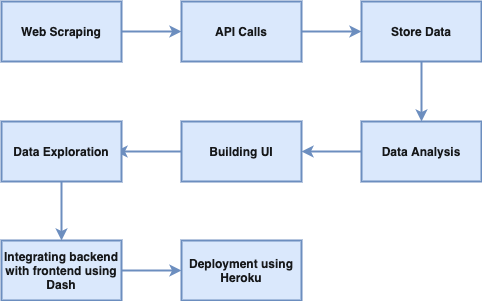

The diagram above was exported from draw.io. Its source (the exported page's mxGraphModel, read from the mxfile embedded in the PNG):
<mxGraphModel dx="815" dy="541" grid="0" gridSize="10" guides="1" tooltips="1" connect="1" arrows="1" fold="1" page="1" pageScale="1" pageWidth="850" pageHeight="1100" math="0" shadow="0">
  <root>
    <mxCell id="0" />
    <mxCell id="1" parent="0" />
    <mxCell id="bralTFy2FeJzo0-upSnq-5" value="" style="edgeStyle=orthogonalEdgeStyle;rounded=0;orthogonalLoop=1;jettySize=auto;html=1;fillColor=#dae8fc;strokeColor=#6c8ebf;fontStyle=1;fontSize=12;align=center;textOpacity=90;spacingTop=0;strokeWidth=2;" parent="1" source="bralTFy2FeJzo0-upSnq-2" target="bralTFy2FeJzo0-upSnq-4" edge="1">
      <mxGeometry relative="1" as="geometry" />
    </mxCell>
    <mxCell id="bralTFy2FeJzo0-upSnq-2" value="&lt;span&gt;Web Scraping&lt;/span&gt;" style="rounded=0;html=1;fillColor=#dae8fc;strokeColor=#6c8ebf;fontStyle=1;fontSize=12;align=center;whiteSpace=wrap;textOpacity=90;spacingTop=0;strokeWidth=2;" parent="1" vertex="1">
      <mxGeometry x="170" y="320" width="120" height="60" as="geometry" />
    </mxCell>
    <mxCell id="bralTFy2FeJzo0-upSnq-7" value="" style="edgeStyle=orthogonalEdgeStyle;rounded=0;orthogonalLoop=1;jettySize=auto;html=1;fillColor=#dae8fc;strokeColor=#6c8ebf;fontStyle=1;fontSize=12;align=center;textOpacity=90;spacingTop=0;strokeWidth=2;" parent="1" source="bralTFy2FeJzo0-upSnq-4" target="bralTFy2FeJzo0-upSnq-6" edge="1">
      <mxGeometry relative="1" as="geometry" />
    </mxCell>
    <mxCell id="bralTFy2FeJzo0-upSnq-4" value="&lt;span&gt;API Calls&lt;/span&gt;" style="rounded=0;html=1;fillColor=#dae8fc;strokeColor=#6c8ebf;fontStyle=1;fontSize=12;align=center;whiteSpace=wrap;textOpacity=90;spacingTop=0;strokeWidth=2;" parent="1" vertex="1">
      <mxGeometry x="350" y="320" width="120" height="60" as="geometry" />
    </mxCell>
    <mxCell id="bralTFy2FeJzo0-upSnq-9" value="" style="edgeStyle=orthogonalEdgeStyle;rounded=0;orthogonalLoop=1;jettySize=auto;html=1;fillColor=#dae8fc;strokeColor=#6c8ebf;fontStyle=1;fontSize=12;align=center;textOpacity=90;spacingTop=0;strokeWidth=2;" parent="1" source="bralTFy2FeJzo0-upSnq-6" target="bralTFy2FeJzo0-upSnq-8" edge="1">
      <mxGeometry relative="1" as="geometry" />
    </mxCell>
    <mxCell id="bralTFy2FeJzo0-upSnq-6" value="&lt;span&gt;Store Data&lt;/span&gt;" style="rounded=0;html=1;fillColor=#dae8fc;strokeColor=#6c8ebf;fontStyle=1;fontSize=12;align=center;whiteSpace=wrap;textOpacity=90;spacingTop=0;strokeWidth=2;" parent="1" vertex="1">
      <mxGeometry x="530" y="320" width="120" height="60" as="geometry" />
    </mxCell>
    <mxCell id="bralTFy2FeJzo0-upSnq-11" value="" style="edgeStyle=orthogonalEdgeStyle;rounded=0;orthogonalLoop=1;jettySize=auto;html=1;fillColor=#dae8fc;strokeColor=#6c8ebf;fontStyle=1;fontSize=12;align=center;textOpacity=90;spacingTop=0;strokeWidth=2;" parent="1" source="bralTFy2FeJzo0-upSnq-8" target="bralTFy2FeJzo0-upSnq-10" edge="1">
      <mxGeometry relative="1" as="geometry" />
    </mxCell>
    <mxCell id="bralTFy2FeJzo0-upSnq-8" value="Data Analysis" style="rounded=0;html=1;fillColor=#dae8fc;strokeColor=#6c8ebf;fontStyle=1;fontSize=12;align=center;whiteSpace=wrap;textOpacity=90;spacingTop=0;strokeWidth=2;" parent="1" vertex="1">
      <mxGeometry x="530" y="440" width="120" height="60" as="geometry" />
    </mxCell>
    <mxCell id="bralTFy2FeJzo0-upSnq-13" value="" style="edgeStyle=orthogonalEdgeStyle;rounded=0;orthogonalLoop=1;jettySize=auto;html=1;fillColor=#dae8fc;strokeColor=#6c8ebf;fontStyle=1;fontSize=12;align=center;textOpacity=90;spacingTop=0;strokeWidth=2;" parent="1" source="bralTFy2FeJzo0-upSnq-10" edge="1">
      <mxGeometry relative="1" as="geometry">
        <mxPoint x="284" y="470" as="targetPoint" />
      </mxGeometry>
    </mxCell>
    <mxCell id="bralTFy2FeJzo0-upSnq-10" value="&lt;span&gt;Building UI&lt;/span&gt;" style="rounded=0;html=1;fillColor=#dae8fc;strokeColor=#6c8ebf;fontStyle=1;fontSize=12;align=center;whiteSpace=wrap;textOpacity=90;spacingTop=0;strokeWidth=2;" parent="1" vertex="1">
      <mxGeometry x="350" y="440" width="120" height="60" as="geometry" />
    </mxCell>
    <mxCell id="bralTFy2FeJzo0-upSnq-14" value="&lt;span&gt;Data Exploration&lt;/span&gt;" style="rounded=0;html=1;fillColor=#dae8fc;strokeColor=#6c8ebf;fontStyle=1;fontSize=12;align=center;whiteSpace=wrap;textOpacity=90;spacingTop=0;strokeWidth=2;" parent="1" vertex="1">
      <mxGeometry x="170" y="440" width="120" height="60" as="geometry" />
    </mxCell>
    <mxCell id="bralTFy2FeJzo0-upSnq-19" value="" style="edgeStyle=orthogonalEdgeStyle;rounded=0;orthogonalLoop=1;jettySize=auto;html=1;fillColor=#dae8fc;strokeColor=#6c8ebf;fontStyle=1;fontSize=12;align=center;textOpacity=90;spacingTop=0;strokeWidth=2;" parent="1" source="bralTFy2FeJzo0-upSnq-16" target="bralTFy2FeJzo0-upSnq-18" edge="1">
      <mxGeometry relative="1" as="geometry" />
    </mxCell>
    <mxCell id="bralTFy2FeJzo0-upSnq-16" value="&lt;span&gt;Integrating backend with frontend using Dash&lt;/span&gt;" style="rounded=0;html=1;fillColor=#dae8fc;strokeColor=#6c8ebf;fontStyle=1;fontSize=12;align=center;whiteSpace=wrap;textOpacity=90;spacingTop=0;strokeWidth=2;" parent="1" vertex="1">
      <mxGeometry x="170" y="559" width="120" height="60" as="geometry" />
    </mxCell>
    <mxCell id="bralTFy2FeJzo0-upSnq-18" value="&lt;span&gt;Deployment using Heroku&lt;/span&gt;" style="rounded=0;html=1;fillColor=#dae8fc;strokeColor=#6c8ebf;fontStyle=1;fontSize=12;align=center;whiteSpace=wrap;textOpacity=90;spacingTop=0;strokeWidth=2;" parent="1" vertex="1">
      <mxGeometry x="350" y="559" width="120" height="60" as="geometry" />
    </mxCell>
    <mxCell id="ZfK_tlnKMw9VwEdqXtaq-2" value="" style="edgeStyle=orthogonalEdgeStyle;rounded=0;orthogonalLoop=1;jettySize=auto;html=1;fillColor=#dae8fc;strokeColor=#6c8ebf;fontStyle=1;fontSize=12;align=center;textOpacity=90;spacingTop=0;strokeWidth=2;entryX=0.5;entryY=0;entryDx=0;entryDy=0;exitX=0.5;exitY=1;exitDx=0;exitDy=0;" parent="1" source="bralTFy2FeJzo0-upSnq-14" target="bralTFy2FeJzo0-upSnq-16" edge="1">
      <mxGeometry relative="1" as="geometry">
        <mxPoint x="240" y="270" as="sourcePoint" />
        <mxPoint x="240" y="330" as="targetPoint" />
        <Array as="points">
          <mxPoint x="230" y="544" />
          <mxPoint x="230" y="544" />
        </Array>
      </mxGeometry>
    </mxCell>
  </root>
</mxGraphModel>